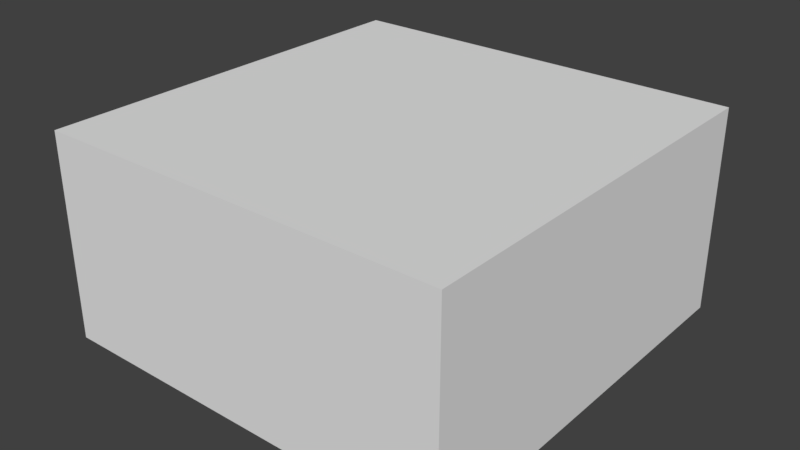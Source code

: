 # Source: boardblackspacemodel.blend  (saved by Blender 2.79.0; exported with 4.5.12 LTS)
import bpy
from mathutils import Matrix  # noqa: F401  (used for matrix-valued properties, if any)

bpy.ops.wm.read_factory_settings(use_empty=True)
scene = bpy.context.scene
scene.name = 'Scene'

# ---- collections
col_collection_1 = bpy.data.collections.new('Collection 1'); scene.collection.children.link(col_collection_1)

# ---- materials (node trees are filled in below, after node groups)
mat_boardspace = bpy.data.materials.new('BoardSpace')
mat_boardspace.alpha_threshold = 0.0
mat_boardspace.use_transparent_shadow = False
mat_boardspace.roughness = 0.5

# ---- material node trees

# ---- world
world_world = bpy.data.worlds.new('World'); scene.world = world_world
world_world.color = (0.05088, 0.05088, 0.05088)
world_world.use_sun_shadow = False
world_world.sun_shadow_jitter_overblur = 0.0
world_world.cycles.sampling_method = 'MANUAL'

# ---- meshes
me_cube_001 = bpy.data.meshes.new('Cube.001')
me_cube_001.from_pydata([(-1.0, -1.0, 1.0), (-1.0, 4.371e-08, 1.0), (-1.0, -1.0, -1.0), (-1.0, -4.371e-08, -1.0), (1.0, -1.0, 1.0), (1.0, 4.371e-08, 1.0), (1.0, -1.0, -1.0), (1.0, -4.371e-08, -1.0)], [], [(0, 1, 3, 2), (2, 3, 7, 6), (6, 7, 5, 4), (4, 5, 1, 0), (2, 6, 4, 0), (7, 3, 1, 5)])
_uv = me_cube_001.uv_layers.new(name='UVMap')
_uv.uv.foreach_set('vector', [0.8301, 0.5547, 0.918, 0.5547, 0.918, 0.7305, 0.8301, 0.7305, 0.918, 0.9062, 0.8301, 0.9062, 0.8301, 0.7305, 0.918, 0.7305, 0.8301, 0.7305, 0.7422, 0.7305, 0.7422, 0.5547, 0.8301, 0.5547, 0.7422, 0.7305, 0.8301, 0.7305, 0.8301, 0.9062, 0.7422, 0.9062, 0.7422, 0.9062, 0.5664, 0.9062, 0.5664, 0.7305, 0.7422, 0.7305, 0.3578, 0.6461, 0.3578, 0.8539, 0.15, 0.8539, 0.15, 0.6461])
me_cube_001.materials.append(mat_boardspace)
me_cube_001.use_remesh_preserve_volume = False
me_cube_001.use_remesh_preserve_attributes = False
me_cube_001.use_mirror_vertex_groups = False
me_cube_001.update()

# ---- objects
ob_cube = bpy.data.objects.new('Cube', me_cube_001)

# ---- transforms, parenting, visibility, modifiers, constraints
ob_cube.location = (0.0, 0.0, 0.0)
ob_cube.rotation_euler = (1.571, 0.0, 0.0)
ob_cube.lineart.crease_threshold = 0.0

# ---- collection membership
col_collection_1.objects.link(ob_cube)

# ---- scene / render settings (as saved in the file)
scene.frame_start = 1; scene.frame_end = 250; scene.frame_set(1)
scene.render.engine = 'BLENDER_EEVEE_NEXT'
scene.render.resolution_percentage = 50
scene.render.dither_intensity = 0.0
scene.cycles.use_denoising = False
scene.cycles.samples = 128
scene.cycles.sampling_pattern = 'TABULATED_SOBOL'
scene.cycles.use_adaptive_sampling = False
scene.cycles.use_light_tree = False
scene.cycles.blur_glossy = 0.0
scene.cycles.sample_clamp_indirect = 0.0
scene.view_settings.view_transform = 'Standard'
bpy.context.view_layer.update()

# ---- added for rendering (the .blend has no active camera and no usable light): camera, sun
cam_auto = bpy.data.cameras.new('AutoCamera')
cam_auto.lens = 50.0
cam_auto.sensor_width = 36.0
cam_auto.clip_end = 1000.0
ob_auto_camera = bpy.data.objects.new('AutoCamera', cam_auto)
scene.collection.objects.link(ob_auto_camera)
ob_auto_camera.location = (2.77567, -3.33081, 1.72054)
ob_auto_camera.rotation_euler = (1.09748, -7.21219e-08, 0.694738)
scene.camera = ob_auto_camera
light_auto_sun = bpy.data.lights.new('AutoSun', 'SUN')
light_auto_sun.energy = 3.0
light_auto_sun.angle = 0.0523599
ob_auto_sun = bpy.data.objects.new('AutoSun', light_auto_sun)
scene.collection.objects.link(ob_auto_sun)
ob_auto_sun.rotation_euler = (0.872665, 0.174533, 0.523599)
bpy.context.view_layer.update()
